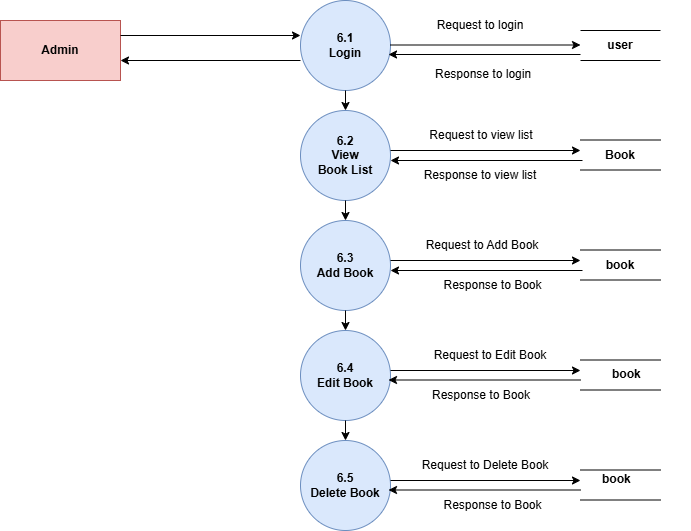

The diagram above was exported from draw.io. Its source (the exported page's mxGraphModel, read from the mxfile embedded in the PNG):
<mxGraphModel dx="856" dy="513" grid="1" gridSize="10" guides="1" tooltips="1" connect="1" arrows="1" fold="1" page="1" pageScale="1" pageWidth="850" pageHeight="1100" math="0" shadow="0">
  <root>
    <mxCell id="0" />
    <mxCell id="1" parent="0" />
    <mxCell id="k2-wjxdb86haUrJg2QsS-1" value="Admin" style="rounded=0;html=1;fillColor=#f8cecc;strokeColor=#b85450;fontStyle=1;textShadow=0;whiteSpace=wrap;" parent="1" vertex="1">
      <mxGeometry x="80" y="110" width="120" height="60" as="geometry" />
    </mxCell>
    <mxCell id="k2-wjxdb86haUrJg2QsS-2" value="6.1&lt;div&gt;Login&lt;/div&gt;" style="ellipse;html=1;aspect=fixed;fillColor=#dae8fc;strokeColor=#6c8ebf;fontStyle=1;textShadow=0;whiteSpace=wrap;" parent="1" vertex="1">
      <mxGeometry x="380" y="90" width="90" height="90" as="geometry" />
    </mxCell>
    <mxCell id="k2-wjxdb86haUrJg2QsS-3" value="6.3&lt;br&gt;&lt;div&gt;Add&amp;nbsp;&lt;span style=&quot;background-color: transparent; color: light-dark(rgb(0, 0, 0), rgb(255, 255, 255));&quot;&gt;Book&lt;/span&gt;&lt;/div&gt;" style="ellipse;html=1;aspect=fixed;fillColor=#dae8fc;strokeColor=#6c8ebf;fontStyle=1;textShadow=0;whiteSpace=wrap;" parent="1" vertex="1">
      <mxGeometry x="380" y="310" width="90" height="90" as="geometry" />
    </mxCell>
    <mxCell id="k2-wjxdb86haUrJg2QsS-4" value="6.4&lt;br&gt;Edit&amp;nbsp;&lt;span style=&quot;background-color: transparent; color: light-dark(rgb(0, 0, 0), rgb(255, 255, 255));&quot;&gt;Book&lt;/span&gt;" style="ellipse;html=1;aspect=fixed;fillColor=#dae8fc;strokeColor=#6c8ebf;fontStyle=1;textShadow=0;whiteSpace=wrap;" parent="1" vertex="1">
      <mxGeometry x="380" y="420" width="90" height="90" as="geometry" />
    </mxCell>
    <mxCell id="k2-wjxdb86haUrJg2QsS-5" value="6.5&lt;div&gt;Delete Book&lt;/div&gt;" style="ellipse;html=1;aspect=fixed;fillColor=#dae8fc;strokeColor=#6c8ebf;fontStyle=1;textShadow=0;whiteSpace=wrap;" parent="1" vertex="1">
      <mxGeometry x="380" y="530" width="90" height="90" as="geometry" />
    </mxCell>
    <mxCell id="k2-wjxdb86haUrJg2QsS-6" value="" style="endArrow=none;html=1;rounded=0;fontStyle=1;textShadow=0;" parent="1" edge="1">
      <mxGeometry width="50" height="50" relative="1" as="geometry">
        <mxPoint x="660" y="120" as="sourcePoint" />
        <mxPoint x="740" y="120" as="targetPoint" />
      </mxGeometry>
    </mxCell>
    <mxCell id="k2-wjxdb86haUrJg2QsS-7" value="" style="endArrow=none;html=1;rounded=0;fontStyle=1;textShadow=0;" parent="1" edge="1">
      <mxGeometry width="50" height="50" relative="1" as="geometry">
        <mxPoint x="660" y="150" as="sourcePoint" />
        <mxPoint x="740" y="150" as="targetPoint" />
      </mxGeometry>
    </mxCell>
    <mxCell id="k2-wjxdb86haUrJg2QsS-8" value="" style="endArrow=none;html=1;rounded=0;fontStyle=1;textShadow=0;" parent="1" edge="1">
      <mxGeometry width="50" height="50" relative="1" as="geometry">
        <mxPoint x="660" y="339.5" as="sourcePoint" />
        <mxPoint x="740" y="339.5" as="targetPoint" />
      </mxGeometry>
    </mxCell>
    <mxCell id="k2-wjxdb86haUrJg2QsS-9" value="" style="endArrow=none;html=1;rounded=0;fontStyle=1;textShadow=0;" parent="1" edge="1">
      <mxGeometry width="50" height="50" relative="1" as="geometry">
        <mxPoint x="660" y="369.5" as="sourcePoint" />
        <mxPoint x="740" y="369.5" as="targetPoint" />
      </mxGeometry>
    </mxCell>
    <mxCell id="k2-wjxdb86haUrJg2QsS-10" value="" style="endArrow=none;html=1;rounded=0;fontStyle=1;textShadow=0;" parent="1" edge="1">
      <mxGeometry width="50" height="50" relative="1" as="geometry">
        <mxPoint x="660" y="449.5" as="sourcePoint" />
        <mxPoint x="740" y="449.5" as="targetPoint" />
      </mxGeometry>
    </mxCell>
    <mxCell id="k2-wjxdb86haUrJg2QsS-11" value="" style="endArrow=none;html=1;rounded=0;fontStyle=1;textShadow=0;" parent="1" edge="1">
      <mxGeometry width="50" height="50" relative="1" as="geometry">
        <mxPoint x="660" y="479.5" as="sourcePoint" />
        <mxPoint x="740" y="479.5" as="targetPoint" />
      </mxGeometry>
    </mxCell>
    <mxCell id="k2-wjxdb86haUrJg2QsS-12" value="" style="endArrow=none;html=1;rounded=0;fontStyle=1;textShadow=0;" parent="1" edge="1">
      <mxGeometry width="50" height="50" relative="1" as="geometry">
        <mxPoint x="660" y="559.5" as="sourcePoint" />
        <mxPoint x="740" y="559.5" as="targetPoint" />
      </mxGeometry>
    </mxCell>
    <mxCell id="k2-wjxdb86haUrJg2QsS-13" value="" style="endArrow=none;html=1;rounded=0;fontStyle=1;textShadow=0;" parent="1" edge="1">
      <mxGeometry width="50" height="50" relative="1" as="geometry">
        <mxPoint x="660" y="589.5" as="sourcePoint" />
        <mxPoint x="740" y="589.5" as="targetPoint" />
      </mxGeometry>
    </mxCell>
    <mxCell id="k2-wjxdb86haUrJg2QsS-14" value="user" style="text;html=1;strokeColor=none;fillColor=none;align=center;verticalAlign=middle;rounded=0;fontStyle=1;textShadow=0;whiteSpace=wrap;" parent="1" vertex="1">
      <mxGeometry x="670" y="120" width="60" height="30" as="geometry" />
    </mxCell>
    <mxCell id="k2-wjxdb86haUrJg2QsS-15" value="book" style="text;html=1;strokeColor=none;fillColor=none;align=center;verticalAlign=middle;rounded=0;fontStyle=1;textShadow=0;whiteSpace=wrap;" parent="1" vertex="1">
      <mxGeometry x="660" y="340" width="80" height="30" as="geometry" />
    </mxCell>
    <mxCell id="k2-wjxdb86haUrJg2QsS-16" value="&lt;span style=&quot;color: rgb(0, 0, 0); font-family: Helvetica; font-size: 12px; font-style: normal; font-variant-ligatures: normal; font-variant-caps: normal; letter-spacing: normal; orphans: 2; text-align: center; text-indent: 0px; text-transform: none; widows: 2; word-spacing: 0px; -webkit-text-stroke-width: 0px; white-space: normal; text-decoration-thickness: initial; text-decoration-style: initial; text-decoration-color: initial; float: none; display: inline !important;&quot;&gt;book&lt;/span&gt;" style="text;html=1;fontStyle=1;textShadow=0;whiteSpace=wrap;" parent="1" vertex="1">
      <mxGeometry x="690" y="450" width="80" height="40" as="geometry" />
    </mxCell>
    <mxCell id="k2-wjxdb86haUrJg2QsS-17" value="&lt;span style=&quot;color: rgb(0, 0, 0); font-family: Helvetica; font-size: 12px; font-style: normal; font-variant-ligatures: normal; font-variant-caps: normal; letter-spacing: normal; orphans: 2; text-align: center; text-indent: 0px; text-transform: none; widows: 2; word-spacing: 0px; -webkit-text-stroke-width: 0px; white-space: normal; text-decoration-thickness: initial; text-decoration-style: initial; text-decoration-color: initial; float: none; display: inline !important;&quot;&gt;book&lt;/span&gt;" style="text;html=1;fontStyle=1;textShadow=0;whiteSpace=wrap;" parent="1" vertex="1">
      <mxGeometry x="680" y="555" width="80" height="40" as="geometry" />
    </mxCell>
    <mxCell id="k2-wjxdb86haUrJg2QsS-18" value="" style="endArrow=classic;html=1;rounded=0;exitX=1;exitY=0.25;exitDx=0;exitDy=0;fontStyle=1;textShadow=0;" parent="1" source="k2-wjxdb86haUrJg2QsS-1" edge="1">
      <mxGeometry width="50" height="50" relative="1" as="geometry">
        <mxPoint x="430" y="360" as="sourcePoint" />
        <mxPoint x="380" y="125" as="targetPoint" />
      </mxGeometry>
    </mxCell>
    <mxCell id="k2-wjxdb86haUrJg2QsS-19" value="" style="endArrow=classic;html=1;rounded=0;fontStyle=1;textShadow=0;" parent="1" edge="1">
      <mxGeometry width="50" height="50" relative="1" as="geometry">
        <mxPoint x="470" y="134.5" as="sourcePoint" />
        <mxPoint x="660" y="134.5" as="targetPoint" />
      </mxGeometry>
    </mxCell>
    <mxCell id="k2-wjxdb86haUrJg2QsS-20" value="" style="endArrow=classic;html=1;rounded=0;entryX=0.978;entryY=0.6;entryDx=0;entryDy=0;entryPerimeter=0;fontStyle=1;textShadow=0;" parent="1" target="k2-wjxdb86haUrJg2QsS-2" edge="1">
      <mxGeometry width="50" height="50" relative="1" as="geometry">
        <mxPoint x="660" y="144" as="sourcePoint" />
        <mxPoint x="480" y="310" as="targetPoint" />
      </mxGeometry>
    </mxCell>
    <mxCell id="k2-wjxdb86haUrJg2QsS-21" value="" style="endArrow=classic;html=1;rounded=0;entryX=0.978;entryY=0.6;entryDx=0;entryDy=0;entryPerimeter=0;fontStyle=1;textShadow=0;" parent="1" edge="1">
      <mxGeometry width="50" height="50" relative="1" as="geometry">
        <mxPoint x="380" y="150" as="sourcePoint" />
        <mxPoint x="200" y="150" as="targetPoint" />
      </mxGeometry>
    </mxCell>
    <mxCell id="k2-wjxdb86haUrJg2QsS-22" value="" style="endArrow=classic;html=1;rounded=0;fontStyle=1;textShadow=0;" parent="1" edge="1">
      <mxGeometry width="50" height="50" relative="1" as="geometry">
        <mxPoint x="470" y="350" as="sourcePoint" />
        <mxPoint x="660" y="350" as="targetPoint" />
      </mxGeometry>
    </mxCell>
    <mxCell id="k2-wjxdb86haUrJg2QsS-23" value="" style="endArrow=classic;html=1;rounded=0;fontStyle=1;textShadow=0;" parent="1" edge="1">
      <mxGeometry width="50" height="50" relative="1" as="geometry">
        <mxPoint x="470" y="460" as="sourcePoint" />
        <mxPoint x="660" y="460" as="targetPoint" />
      </mxGeometry>
    </mxCell>
    <mxCell id="k2-wjxdb86haUrJg2QsS-24" value="" style="endArrow=classic;html=1;rounded=0;fontStyle=1;textShadow=0;" parent="1" edge="1">
      <mxGeometry width="50" height="50" relative="1" as="geometry">
        <mxPoint x="470" y="570" as="sourcePoint" />
        <mxPoint x="660" y="570" as="targetPoint" />
      </mxGeometry>
    </mxCell>
    <mxCell id="k2-wjxdb86haUrJg2QsS-25" value="" style="endArrow=classic;html=1;rounded=0;entryX=0.978;entryY=0.6;entryDx=0;entryDy=0;entryPerimeter=0;fontStyle=1;textShadow=0;" parent="1" edge="1">
      <mxGeometry width="50" height="50" relative="1" as="geometry">
        <mxPoint x="660" y="469.5" as="sourcePoint" />
        <mxPoint x="468" y="469.5" as="targetPoint" />
      </mxGeometry>
    </mxCell>
    <mxCell id="k2-wjxdb86haUrJg2QsS-26" value="" style="endArrow=classic;html=1;rounded=0;entryX=0.978;entryY=0.6;entryDx=0;entryDy=0;entryPerimeter=0;fontStyle=1;textShadow=0;" parent="1" edge="1">
      <mxGeometry width="50" height="50" relative="1" as="geometry">
        <mxPoint x="660" y="579.5" as="sourcePoint" />
        <mxPoint x="468" y="579.5" as="targetPoint" />
      </mxGeometry>
    </mxCell>
    <mxCell id="k2-wjxdb86haUrJg2QsS-27" value="" style="endArrow=classic;html=1;rounded=0;entryX=0.978;entryY=0.6;entryDx=0;entryDy=0;entryPerimeter=0;fontStyle=1;textShadow=0;" parent="1" edge="1">
      <mxGeometry width="50" height="50" relative="1" as="geometry">
        <mxPoint x="662" y="360" as="sourcePoint" />
        <mxPoint x="470" y="360" as="targetPoint" />
      </mxGeometry>
    </mxCell>
    <mxCell id="k2-wjxdb86haUrJg2QsS-28" value="Request to login" style="text;html=1;whiteSpace=wrap;strokeColor=none;fillColor=none;align=center;verticalAlign=middle;rounded=0;" parent="1" vertex="1">
      <mxGeometry x="505" y="100" width="110" height="30" as="geometry" />
    </mxCell>
    <mxCell id="k2-wjxdb86haUrJg2QsS-29" value="&lt;span style=&quot;color: rgb(0, 0, 0); font-family: Helvetica; font-size: 12px; font-style: normal; font-variant-ligatures: normal; font-variant-caps: normal; font-weight: 400; letter-spacing: normal; orphans: 2; text-align: center; text-indent: 0px; text-transform: none; widows: 2; word-spacing: 0px; -webkit-text-stroke-width: 0px; white-space: normal; text-decoration-thickness: initial; text-decoration-style: initial; text-decoration-color: initial; float: none; display: inline !important;&quot;&gt;Response to login&lt;/span&gt;" style="text;whiteSpace=wrap;html=1;" parent="1" vertex="1">
      <mxGeometry x="512.5" y="150" width="120" height="40" as="geometry" />
    </mxCell>
    <mxCell id="k2-wjxdb86haUrJg2QsS-30" value="6.2&lt;br&gt;&lt;div&gt;View &lt;br&gt;Book&amp;nbsp;&lt;span style=&quot;background-color: transparent; color: light-dark(rgb(0, 0, 0), rgb(255, 255, 255));&quot;&gt;List&lt;/span&gt;&lt;/div&gt;" style="ellipse;html=1;aspect=fixed;fillColor=#dae8fc;strokeColor=#6c8ebf;fontStyle=1;textShadow=0;whiteSpace=wrap;" parent="1" vertex="1">
      <mxGeometry x="380" y="200" width="90" height="90" as="geometry" />
    </mxCell>
    <mxCell id="k2-wjxdb86haUrJg2QsS-31" value="" style="endArrow=none;html=1;rounded=0;fontStyle=1;textShadow=0;" parent="1" edge="1">
      <mxGeometry width="50" height="50" relative="1" as="geometry">
        <mxPoint x="660" y="229.5" as="sourcePoint" />
        <mxPoint x="740" y="229.5" as="targetPoint" />
      </mxGeometry>
    </mxCell>
    <mxCell id="k2-wjxdb86haUrJg2QsS-32" value="" style="endArrow=none;html=1;rounded=0;fontStyle=1;textShadow=0;" parent="1" edge="1">
      <mxGeometry width="50" height="50" relative="1" as="geometry">
        <mxPoint x="660" y="259.5" as="sourcePoint" />
        <mxPoint x="740" y="259.5" as="targetPoint" />
      </mxGeometry>
    </mxCell>
    <mxCell id="k2-wjxdb86haUrJg2QsS-33" value="Book" style="text;html=1;strokeColor=none;fillColor=none;align=center;verticalAlign=middle;rounded=0;fontStyle=1;textShadow=0;whiteSpace=wrap;" parent="1" vertex="1">
      <mxGeometry x="670" y="229.5" width="60" height="30" as="geometry" />
    </mxCell>
    <mxCell id="k2-wjxdb86haUrJg2QsS-34" value="" style="endArrow=classic;html=1;rounded=0;entryX=0.978;entryY=0.6;entryDx=0;entryDy=0;entryPerimeter=0;fontStyle=1;textShadow=0;" parent="1" edge="1">
      <mxGeometry width="50" height="50" relative="1" as="geometry">
        <mxPoint x="662" y="250" as="sourcePoint" />
        <mxPoint x="470" y="250" as="targetPoint" />
      </mxGeometry>
    </mxCell>
    <mxCell id="k2-wjxdb86haUrJg2QsS-35" value="" style="endArrow=classic;html=1;rounded=0;fontStyle=1;textShadow=0;" parent="1" edge="1">
      <mxGeometry width="50" height="50" relative="1" as="geometry">
        <mxPoint x="470" y="240" as="sourcePoint" />
        <mxPoint x="660" y="240" as="targetPoint" />
      </mxGeometry>
    </mxCell>
    <mxCell id="k2-wjxdb86haUrJg2QsS-36" value="" style="endArrow=classic;html=1;rounded=0;exitX=0.5;exitY=1;exitDx=0;exitDy=0;entryX=0.5;entryY=0;entryDx=0;entryDy=0;" parent="1" source="k2-wjxdb86haUrJg2QsS-2" target="k2-wjxdb86haUrJg2QsS-30" edge="1">
      <mxGeometry width="50" height="50" relative="1" as="geometry">
        <mxPoint x="430" y="200" as="sourcePoint" />
        <mxPoint x="420" y="200" as="targetPoint" />
      </mxGeometry>
    </mxCell>
    <mxCell id="k2-wjxdb86haUrJg2QsS-37" value="" style="endArrow=classic;html=1;rounded=0;exitX=0.5;exitY=1;exitDx=0;exitDy=0;entryX=0.5;entryY=0;entryDx=0;entryDy=0;" parent="1" source="k2-wjxdb86haUrJg2QsS-30" target="k2-wjxdb86haUrJg2QsS-3" edge="1">
      <mxGeometry width="50" height="50" relative="1" as="geometry">
        <mxPoint x="450" y="210" as="sourcePoint" />
        <mxPoint x="450" y="230" as="targetPoint" />
      </mxGeometry>
    </mxCell>
    <mxCell id="k2-wjxdb86haUrJg2QsS-38" value="" style="endArrow=classic;html=1;rounded=0;exitX=0.5;exitY=1;exitDx=0;exitDy=0;entryX=0.5;entryY=0;entryDx=0;entryDy=0;" parent="1" source="k2-wjxdb86haUrJg2QsS-3" target="k2-wjxdb86haUrJg2QsS-4" edge="1">
      <mxGeometry width="50" height="50" relative="1" as="geometry">
        <mxPoint x="500" y="300" as="sourcePoint" />
        <mxPoint x="500" y="320" as="targetPoint" />
      </mxGeometry>
    </mxCell>
    <mxCell id="k2-wjxdb86haUrJg2QsS-39" value="" style="endArrow=classic;html=1;rounded=0;exitX=0.5;exitY=1;exitDx=0;exitDy=0;entryX=0.5;entryY=0;entryDx=0;entryDy=0;" parent="1" source="k2-wjxdb86haUrJg2QsS-4" target="k2-wjxdb86haUrJg2QsS-5" edge="1">
      <mxGeometry width="50" height="50" relative="1" as="geometry">
        <mxPoint x="420" y="510" as="sourcePoint" />
        <mxPoint x="420" y="530" as="targetPoint" />
      </mxGeometry>
    </mxCell>
    <mxCell id="k2-wjxdb86haUrJg2QsS-40" value="Request to view list" style="text;html=1;whiteSpace=wrap;strokeColor=none;fillColor=none;align=center;verticalAlign=middle;rounded=0;" parent="1" vertex="1">
      <mxGeometry x="501.25" y="210" width="120" height="30" as="geometry" />
    </mxCell>
    <mxCell id="k2-wjxdb86haUrJg2QsS-41" value="Response to view list" style="text;html=1;whiteSpace=wrap;strokeColor=none;fillColor=none;align=center;verticalAlign=middle;rounded=0;" parent="1" vertex="1">
      <mxGeometry x="500" y="250" width="120" height="30" as="geometry" />
    </mxCell>
    <mxCell id="k2-wjxdb86haUrJg2QsS-42" value="Request to Add Book" style="text;html=1;whiteSpace=wrap;strokeColor=none;fillColor=none;align=center;verticalAlign=middle;rounded=0;" parent="1" vertex="1">
      <mxGeometry x="482.5" y="320" width="157.5" height="30" as="geometry" />
    </mxCell>
    <mxCell id="k2-wjxdb86haUrJg2QsS-43" value="Request to Edit Book" style="text;html=1;whiteSpace=wrap;strokeColor=none;fillColor=none;align=center;verticalAlign=middle;rounded=0;" parent="1" vertex="1">
      <mxGeometry x="491.25" y="430" width="157.5" height="30" as="geometry" />
    </mxCell>
    <mxCell id="k2-wjxdb86haUrJg2QsS-44" value="Request to Delete Book" style="text;html=1;whiteSpace=wrap;strokeColor=none;fillColor=none;align=center;verticalAlign=middle;rounded=0;" parent="1" vertex="1">
      <mxGeometry x="485" y="540" width="160" height="30" as="geometry" />
    </mxCell>
    <mxCell id="k2-wjxdb86haUrJg2QsS-45" value="Response to Book" style="text;html=1;whiteSpace=wrap;strokeColor=none;fillColor=none;align=center;verticalAlign=middle;rounded=0;" parent="1" vertex="1">
      <mxGeometry x="505" y="360" width="135" height="30" as="geometry" />
    </mxCell>
    <mxCell id="k2-wjxdb86haUrJg2QsS-46" value="Response to Book" style="text;html=1;whiteSpace=wrap;strokeColor=none;fillColor=none;align=center;verticalAlign=middle;rounded=0;" parent="1" vertex="1">
      <mxGeometry x="491.25" y="470" width="140" height="30" as="geometry" />
    </mxCell>
    <mxCell id="k2-wjxdb86haUrJg2QsS-47" value="Response to Book" style="text;html=1;whiteSpace=wrap;strokeColor=none;fillColor=none;align=center;verticalAlign=middle;rounded=0;" parent="1" vertex="1">
      <mxGeometry x="505" y="580" width="135" height="30" as="geometry" />
    </mxCell>
  </root>
</mxGraphModel>